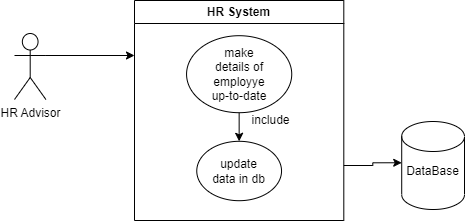

The diagram above was exported from draw.io. Its source (the exported page's mxGraphModel, read from the mxfile embedded in the PNG):
<mxGraphModel dx="971" dy="421" grid="1" gridSize="10" guides="1" tooltips="1" connect="1" arrows="1" fold="1" page="1" pageScale="1" pageWidth="827" pageHeight="1169" math="0" shadow="0">
  <root>
    <mxCell id="0" />
    <mxCell id="1" parent="0" />
    <mxCell id="Gn_83U2Jlv6iLRN3Dula-18" value="" style="group" vertex="1" connectable="0" parent="1">
      <mxGeometry x="60" y="20" width="450" height="220" as="geometry" />
    </mxCell>
    <mxCell id="Gn_83U2Jlv6iLRN3Dula-1" value="HR Advisor&lt;br&gt;" style="shape=umlActor;verticalLabelPosition=bottom;verticalAlign=top;html=1;outlineConnect=0;" vertex="1" parent="Gn_83U2Jlv6iLRN3Dula-18">
      <mxGeometry y="33" width="31.395348837209305" height="66" as="geometry" />
    </mxCell>
    <mxCell id="Gn_83U2Jlv6iLRN3Dula-2" value="HR System&lt;br&gt;" style="swimlane;whiteSpace=wrap;html=1;" vertex="1" parent="Gn_83U2Jlv6iLRN3Dula-18">
      <mxGeometry x="119.99604651162792" width="209.30232558139537" height="220.00000000000003" as="geometry" />
    </mxCell>
    <mxCell id="Gn_83U2Jlv6iLRN3Dula-14" style="edgeStyle=orthogonalEdgeStyle;rounded=0;orthogonalLoop=1;jettySize=auto;html=1;exitX=0.5;exitY=1;exitDx=0;exitDy=0;entryX=0.5;entryY=0;entryDx=0;entryDy=0;" edge="1" parent="Gn_83U2Jlv6iLRN3Dula-2" source="Gn_83U2Jlv6iLRN3Dula-7" target="Gn_83U2Jlv6iLRN3Dula-9">
      <mxGeometry relative="1" as="geometry" />
    </mxCell>
    <mxCell id="Gn_83U2Jlv6iLRN3Dula-7" value="" style="ellipse;whiteSpace=wrap;html=1;" vertex="1" parent="Gn_83U2Jlv6iLRN3Dula-2">
      <mxGeometry x="52.0639534883721" y="35.2" width="105.17441860465117" height="77" as="geometry" />
    </mxCell>
    <mxCell id="Gn_83U2Jlv6iLRN3Dula-9" value="" style="ellipse;whiteSpace=wrap;html=1;" vertex="1" parent="Gn_83U2Jlv6iLRN3Dula-2">
      <mxGeometry x="62.26744186046512" y="140.8" width="84.76744186046513" height="59.400000000000006" as="geometry" />
    </mxCell>
    <mxCell id="Gn_83U2Jlv6iLRN3Dula-15" value="include&lt;br&gt;" style="text;html=1;strokeColor=none;fillColor=none;align=center;verticalAlign=middle;whiteSpace=wrap;rounded=0;" vertex="1" parent="Gn_83U2Jlv6iLRN3Dula-2">
      <mxGeometry x="104.65116279069768" y="103.4" width="62.79069767441861" height="33" as="geometry" />
    </mxCell>
    <mxCell id="Gn_83U2Jlv6iLRN3Dula-17" value="update data in db" style="text;html=1;strokeColor=none;fillColor=none;align=center;verticalAlign=middle;whiteSpace=wrap;rounded=0;" vertex="1" parent="Gn_83U2Jlv6iLRN3Dula-2">
      <mxGeometry x="73.25581395348837" y="154" width="62.79069767441861" height="33" as="geometry" />
    </mxCell>
    <mxCell id="Gn_83U2Jlv6iLRN3Dula-19" value="make details of employye up-to-date" style="text;html=1;strokeColor=none;fillColor=none;align=center;verticalAlign=middle;whiteSpace=wrap;rounded=0;" vertex="1" parent="Gn_83U2Jlv6iLRN3Dula-2">
      <mxGeometry x="74.65395348837207" y="63.7" width="60" height="20" as="geometry" />
    </mxCell>
    <mxCell id="Gn_83U2Jlv6iLRN3Dula-4" style="edgeStyle=orthogonalEdgeStyle;rounded=0;orthogonalLoop=1;jettySize=auto;html=1;exitX=1;exitY=0.3333333333333333;exitDx=0;exitDy=0;exitPerimeter=0;entryX=0;entryY=0.25;entryDx=0;entryDy=0;" edge="1" parent="Gn_83U2Jlv6iLRN3Dula-18" source="Gn_83U2Jlv6iLRN3Dula-1" target="Gn_83U2Jlv6iLRN3Dula-2">
      <mxGeometry relative="1" as="geometry" />
    </mxCell>
    <mxCell id="Gn_83U2Jlv6iLRN3Dula-5" value="" style="shape=cylinder3;whiteSpace=wrap;html=1;boundedLbl=1;backgroundOutline=1;size=15;" vertex="1" parent="Gn_83U2Jlv6iLRN3Dula-18">
      <mxGeometry x="387.2093023255814" y="121.00000000000001" width="62.79069767441861" height="88" as="geometry" />
    </mxCell>
    <mxCell id="Gn_83U2Jlv6iLRN3Dula-6" value="DataBase&lt;br&gt;" style="text;html=1;strokeColor=none;fillColor=none;align=center;verticalAlign=middle;whiteSpace=wrap;rounded=0;" vertex="1" parent="Gn_83U2Jlv6iLRN3Dula-18">
      <mxGeometry x="387.2093023255814" y="154" width="62.79069767441861" height="33" as="geometry" />
    </mxCell>
    <mxCell id="Gn_83U2Jlv6iLRN3Dula-11" style="edgeStyle=orthogonalEdgeStyle;rounded=0;orthogonalLoop=1;jettySize=auto;html=1;exitX=1;exitY=0.75;exitDx=0;exitDy=0;entryX=0;entryY=0.25;entryDx=0;entryDy=0;" edge="1" parent="Gn_83U2Jlv6iLRN3Dula-18" source="Gn_83U2Jlv6iLRN3Dula-2" target="Gn_83U2Jlv6iLRN3Dula-6">
      <mxGeometry relative="1" as="geometry" />
    </mxCell>
  </root>
</mxGraphModel>